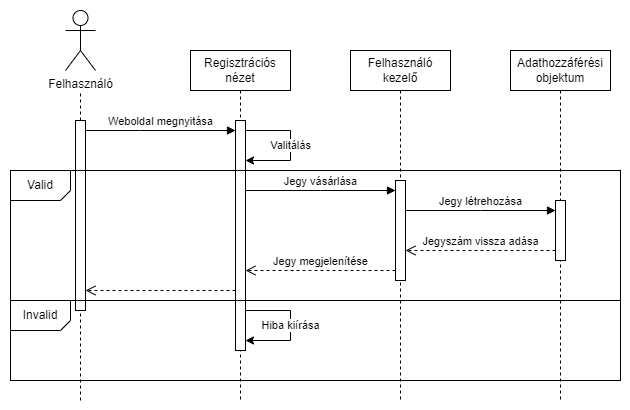

The diagram above was exported from draw.io. Its source (the exported page's mxGraphModel, read from the mxfile embedded in the PNG):
<mxGraphModel dx="1009" dy="561" grid="1" gridSize="10" guides="1" tooltips="1" connect="1" arrows="1" fold="1" page="1" pageScale="1" pageWidth="850" pageHeight="1100" math="0" shadow="0">
  <root>
    <mxCell id="0" />
    <mxCell id="1" parent="0" />
    <mxCell id="aM9ryv3xv72pqoxQDRHE-5" value="Felhasználó&lt;br&gt;kezelő" style="shape=umlLifeline;perimeter=lifelinePerimeter;whiteSpace=wrap;html=1;container=0;dropTarget=0;collapsible=0;recursiveResize=0;outlineConnect=0;portConstraint=eastwest;newEdgeStyle={&quot;edgeStyle&quot;:&quot;elbowEdgeStyle&quot;,&quot;elbow&quot;:&quot;vertical&quot;,&quot;curved&quot;:0,&quot;rounded&quot;:0};" parent="1" vertex="1">
      <mxGeometry x="350" y="60" width="100" height="350" as="geometry" />
    </mxCell>
    <mxCell id="aM9ryv3xv72pqoxQDRHE-6" value="" style="html=1;points=[];perimeter=orthogonalPerimeter;outlineConnect=0;targetShapes=umlLifeline;portConstraint=eastwest;newEdgeStyle={&quot;edgeStyle&quot;:&quot;elbowEdgeStyle&quot;,&quot;elbow&quot;:&quot;vertical&quot;,&quot;curved&quot;:0,&quot;rounded&quot;:0};" parent="aM9ryv3xv72pqoxQDRHE-5" vertex="1">
      <mxGeometry x="45" y="130" width="10" height="100" as="geometry" />
    </mxCell>
    <mxCell id="aM9ryv3xv72pqoxQDRHE-7" value="Weboldal megnyitása" style="html=1;verticalAlign=bottom;endArrow=block;edgeStyle=elbowEdgeStyle;elbow=vertical;curved=0;rounded=0;" parent="1" source="aM9ryv3xv72pqoxQDRHE-4" target="aM9ryv3xv72pqoxQDRHE-2" edge="1">
      <mxGeometry relative="1" as="geometry">
        <mxPoint x="480" y="440" as="sourcePoint" />
        <Array as="points">
          <mxPoint x="140" y="140" />
        </Array>
        <mxPoint x="200" y="160" as="targetPoint" />
      </mxGeometry>
    </mxCell>
    <mxCell id="aM9ryv3xv72pqoxQDRHE-8" value="Jegyszám vissza adása" style="html=1;verticalAlign=bottom;endArrow=open;dashed=1;endSize=8;edgeStyle=elbowEdgeStyle;elbow=vertical;curved=0;rounded=0;" parent="1" source="FZpMTeH-pqiCn1_LShL4-4" target="aM9ryv3xv72pqoxQDRHE-6" edge="1">
      <mxGeometry relative="1" as="geometry">
        <mxPoint x="310" y="270" as="targetPoint" />
        <Array as="points">
          <mxPoint x="450" y="260" />
        </Array>
        <mxPoint x="510" y="270" as="sourcePoint" />
      </mxGeometry>
    </mxCell>
    <mxCell id="aM9ryv3xv72pqoxQDRHE-9" value="Jegy vásárlása" style="html=1;verticalAlign=bottom;endArrow=block;edgeStyle=elbowEdgeStyle;elbow=vertical;curved=0;rounded=0;" parent="1" edge="1">
      <mxGeometry relative="1" as="geometry">
        <mxPoint x="245" y="200" as="sourcePoint" />
        <Array as="points">
          <mxPoint x="320" y="200" />
        </Array>
        <mxPoint x="395" y="200" as="targetPoint" />
      </mxGeometry>
    </mxCell>
    <mxCell id="aM9ryv3xv72pqoxQDRHE-10" value="Jegy megjelenítése" style="html=1;verticalAlign=bottom;endArrow=open;dashed=1;endSize=8;edgeStyle=elbowEdgeStyle;elbow=vertical;curved=0;rounded=0;" parent="1" source="aM9ryv3xv72pqoxQDRHE-6" target="aM9ryv3xv72pqoxQDRHE-2" edge="1">
      <mxGeometry relative="1" as="geometry">
        <mxPoint x="240" y="480" as="targetPoint" />
        <Array as="points">
          <mxPoint x="310" y="280" />
        </Array>
        <mxPoint x="440" y="480" as="sourcePoint" />
      </mxGeometry>
    </mxCell>
    <mxCell id="aM9ryv3xv72pqoxQDRHE-4" value="" style="html=1;points=[];perimeter=orthogonalPerimeter;outlineConnect=0;targetShapes=umlLifeline;portConstraint=eastwest;newEdgeStyle={&quot;edgeStyle&quot;:&quot;elbowEdgeStyle&quot;,&quot;elbow&quot;:&quot;vertical&quot;,&quot;curved&quot;:0,&quot;rounded&quot;:0};" parent="1" vertex="1">
      <mxGeometry x="75" y="130" width="10" height="190" as="geometry" />
    </mxCell>
    <mxCell id="FZpMTeH-pqiCn1_LShL4-2" value="" style="html=1;verticalAlign=bottom;endArrow=open;dashed=1;endSize=8;edgeStyle=elbowEdgeStyle;elbow=vertical;curved=0;rounded=0;" parent="1" edge="1">
      <mxGeometry relative="1" as="geometry">
        <mxPoint x="85" y="300" as="targetPoint" />
        <Array as="points">
          <mxPoint x="230" y="300" />
        </Array>
        <mxPoint x="235" y="300" as="sourcePoint" />
      </mxGeometry>
    </mxCell>
    <mxCell id="aM9ryv3xv72pqoxQDRHE-1" value="Regisztrációs nézet" style="shape=umlLifeline;perimeter=lifelinePerimeter;whiteSpace=wrap;html=1;container=0;dropTarget=0;collapsible=0;recursiveResize=0;outlineConnect=0;portConstraint=eastwest;newEdgeStyle={&quot;edgeStyle&quot;:&quot;elbowEdgeStyle&quot;,&quot;elbow&quot;:&quot;vertical&quot;,&quot;curved&quot;:0,&quot;rounded&quot;:0};" parent="1" vertex="1">
      <mxGeometry x="190" y="60" width="100" height="350" as="geometry" />
    </mxCell>
    <mxCell id="aM9ryv3xv72pqoxQDRHE-2" value="" style="html=1;points=[];perimeter=orthogonalPerimeter;outlineConnect=0;targetShapes=umlLifeline;portConstraint=eastwest;newEdgeStyle={&quot;edgeStyle&quot;:&quot;elbowEdgeStyle&quot;,&quot;elbow&quot;:&quot;vertical&quot;,&quot;curved&quot;:0,&quot;rounded&quot;:0};" parent="aM9ryv3xv72pqoxQDRHE-1" vertex="1">
      <mxGeometry x="45" y="70" width="10" height="230" as="geometry" />
    </mxCell>
    <mxCell id="YEC3IafVeUWZ3EsHoDDN-2" value="Valitálás" style="endArrow=classic;html=1;rounded=0;" edge="1" parent="aM9ryv3xv72pqoxQDRHE-1" source="aM9ryv3xv72pqoxQDRHE-2" target="aM9ryv3xv72pqoxQDRHE-2">
      <mxGeometry width="50" height="50" relative="1" as="geometry">
        <mxPoint x="60" y="80" as="sourcePoint" />
        <mxPoint x="150" y="90" as="targetPoint" />
        <Array as="points">
          <mxPoint x="100" y="80" />
          <mxPoint x="100" y="110" />
        </Array>
      </mxGeometry>
    </mxCell>
    <mxCell id="YEC3IafVeUWZ3EsHoDDN-5" value="Hiba kiírása" style="endArrow=classic;html=1;rounded=0;" edge="1" parent="aM9ryv3xv72pqoxQDRHE-1" source="aM9ryv3xv72pqoxQDRHE-2" target="aM9ryv3xv72pqoxQDRHE-2">
      <mxGeometry width="50" height="50" relative="1" as="geometry">
        <mxPoint x="65" y="90" as="sourcePoint" />
        <mxPoint x="65" y="120" as="targetPoint" />
        <Array as="points">
          <mxPoint x="100" y="260" />
          <mxPoint x="100" y="290" />
        </Array>
      </mxGeometry>
    </mxCell>
    <mxCell id="FZpMTeH-pqiCn1_LShL4-3" value="Adathozzáférési objektum" style="shape=umlLifeline;perimeter=lifelinePerimeter;whiteSpace=wrap;html=1;container=0;dropTarget=0;collapsible=0;recursiveResize=0;outlineConnect=0;portConstraint=eastwest;newEdgeStyle={&quot;edgeStyle&quot;:&quot;elbowEdgeStyle&quot;,&quot;elbow&quot;:&quot;vertical&quot;,&quot;curved&quot;:0,&quot;rounded&quot;:0};" parent="1" vertex="1">
      <mxGeometry x="510" y="60" width="100" height="350" as="geometry" />
    </mxCell>
    <mxCell id="FZpMTeH-pqiCn1_LShL4-4" value="" style="html=1;points=[];perimeter=orthogonalPerimeter;outlineConnect=0;targetShapes=umlLifeline;portConstraint=eastwest;newEdgeStyle={&quot;edgeStyle&quot;:&quot;elbowEdgeStyle&quot;,&quot;elbow&quot;:&quot;vertical&quot;,&quot;curved&quot;:0,&quot;rounded&quot;:0};" parent="FZpMTeH-pqiCn1_LShL4-3" vertex="1">
      <mxGeometry x="45" y="150" width="10" height="60" as="geometry" />
    </mxCell>
    <mxCell id="FZpMTeH-pqiCn1_LShL4-9" value="" style="endArrow=none;dashed=1;html=1;rounded=0;" parent="1" edge="1">
      <mxGeometry width="50" height="50" relative="1" as="geometry">
        <mxPoint x="80" y="410" as="sourcePoint" />
        <mxPoint x="80" y="320.00000000000006" as="targetPoint" />
      </mxGeometry>
    </mxCell>
    <mxCell id="FZpMTeH-pqiCn1_LShL4-10" value="" style="endArrow=none;dashed=1;html=1;rounded=0;" parent="1" source="aM9ryv3xv72pqoxQDRHE-4" edge="1">
      <mxGeometry width="50" height="50" relative="1" as="geometry">
        <mxPoint x="80" y="110" as="sourcePoint" />
        <mxPoint x="80" y="100" as="targetPoint" />
      </mxGeometry>
    </mxCell>
    <mxCell id="FZpMTeH-pqiCn1_LShL4-11" value="Felhasználó" style="shape=umlActor;verticalLabelPosition=bottom;verticalAlign=top;html=1;outlineConnect=0;" parent="1" vertex="1">
      <mxGeometry x="65" y="20" width="30" height="60" as="geometry" />
    </mxCell>
    <mxCell id="FZpMTeH-pqiCn1_LShL4-13" value="Jegy létrehozása" style="html=1;verticalAlign=bottom;endArrow=block;edgeStyle=elbowEdgeStyle;elbow=vertical;curved=0;rounded=0;" parent="1" source="aM9ryv3xv72pqoxQDRHE-6" target="FZpMTeH-pqiCn1_LShL4-4" edge="1">
      <mxGeometry relative="1" as="geometry">
        <mxPoint x="110" y="245" as="sourcePoint" />
        <Array as="points">
          <mxPoint x="480" y="220" />
        </Array>
        <mxPoint x="210" y="245" as="targetPoint" />
      </mxGeometry>
    </mxCell>
    <mxCell id="YEC3IafVeUWZ3EsHoDDN-6" value="" style="rounded=0;whiteSpace=wrap;html=1;fillColor=none;" vertex="1" parent="1">
      <mxGeometry x="10" y="180" width="610" height="130" as="geometry" />
    </mxCell>
    <mxCell id="YEC3IafVeUWZ3EsHoDDN-8" style="edgeStyle=orthogonalEdgeStyle;rounded=0;orthogonalLoop=1;jettySize=auto;html=1;exitX=0.5;exitY=1;exitDx=0;exitDy=0;" edge="1" parent="1" source="YEC3IafVeUWZ3EsHoDDN-6" target="YEC3IafVeUWZ3EsHoDDN-6">
      <mxGeometry relative="1" as="geometry" />
    </mxCell>
    <mxCell id="YEC3IafVeUWZ3EsHoDDN-12" value="Valid" style="text;html=1;strokeColor=none;fillColor=none;align=center;verticalAlign=middle;whiteSpace=wrap;rounded=0;" vertex="1" parent="1">
      <mxGeometry x="10" y="180" width="60" height="30" as="geometry" />
    </mxCell>
    <mxCell id="YEC3IafVeUWZ3EsHoDDN-14" value="" style="endArrow=none;html=1;rounded=0;entryX=0;entryY=0;entryDx=0;entryDy=0;exitX=0;exitY=0.5;exitDx=0;exitDy=0;" edge="1" parent="1" source="YEC3IafVeUWZ3EsHoDDN-6" target="YEC3IafVeUWZ3EsHoDDN-6">
      <mxGeometry width="50" height="50" relative="1" as="geometry">
        <mxPoint x="100" y="250" as="sourcePoint" />
        <mxPoint x="150" y="200" as="targetPoint" />
        <Array as="points">
          <mxPoint x="10" y="210" />
          <mxPoint x="60" y="210" />
          <mxPoint x="70" y="200" />
          <mxPoint x="70" y="180" />
        </Array>
      </mxGeometry>
    </mxCell>
    <mxCell id="YEC3IafVeUWZ3EsHoDDN-16" value="" style="rounded=0;whiteSpace=wrap;html=1;fillColor=none;" vertex="1" parent="1">
      <mxGeometry x="10" y="310" width="610" height="80" as="geometry" />
    </mxCell>
    <mxCell id="YEC3IafVeUWZ3EsHoDDN-17" value="Invalid" style="text;html=1;strokeColor=none;fillColor=none;align=center;verticalAlign=middle;whiteSpace=wrap;rounded=0;" vertex="1" parent="1">
      <mxGeometry x="10" y="310" width="60" height="30" as="geometry" />
    </mxCell>
    <mxCell id="YEC3IafVeUWZ3EsHoDDN-18" value="" style="endArrow=none;html=1;rounded=0;entryX=0;entryY=0;entryDx=0;entryDy=0;exitX=0;exitY=0.5;exitDx=0;exitDy=0;" edge="1" parent="1">
      <mxGeometry width="50" height="50" relative="1" as="geometry">
        <mxPoint x="10" y="375" as="sourcePoint" />
        <mxPoint x="10" y="310" as="targetPoint" />
        <Array as="points">
          <mxPoint x="10" y="340" />
          <mxPoint x="60" y="340" />
          <mxPoint x="70" y="330" />
          <mxPoint x="70" y="310" />
        </Array>
      </mxGeometry>
    </mxCell>
    <mxCell id="YEC3IafVeUWZ3EsHoDDN-19" value="" style="shape=waypoint;sketch=0;fillStyle=solid;size=6;pointerEvents=1;points=[];fillColor=none;resizable=0;rotatable=0;perimeter=centerPerimeter;snapToPoint=1;strokeColor=none;" vertex="1" parent="1">
      <mxGeometry x="610" y="400" width="20" height="20" as="geometry" />
    </mxCell>
    <mxCell id="YEC3IafVeUWZ3EsHoDDN-20" value="" style="shape=waypoint;sketch=0;fillStyle=solid;size=6;pointerEvents=1;points=[];fillColor=none;resizable=0;rotatable=0;perimeter=centerPerimeter;snapToPoint=1;strokeColor=none;" vertex="1" parent="1">
      <mxGeometry y="10" width="20" height="20" as="geometry" />
    </mxCell>
  </root>
</mxGraphModel>